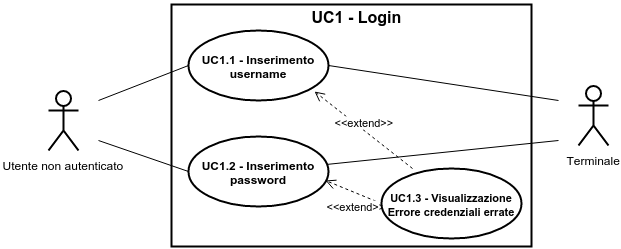

The diagram above was exported from draw.io. Its source (the exported page's mxGraphModel, read from the mxfile embedded in the PNG):
<mxGraphModel dx="2606" dy="2946" grid="1" gridSize="10" guides="1" tooltips="1" connect="1" arrows="1" fold="1" page="1" pageScale="1" pageWidth="826" pageHeight="1169" background="#ffffff" math="0">
  <root>
    <mxCell id="0" />
    <mxCell id="1" parent="0" />
    <mxCell id="2" value="Utente non autenticato" style="shape=umlActor;verticalLabelPosition=bottom;labelBackgroundColor=#ffffff;verticalAlign=top;html=1;shadow=0;glass=0;strokeWidth=2;fillColor=#FFFFFF;" vertex="1" parent="1">
      <mxGeometry x="512" y="106" width="30" height="60" as="geometry" />
    </mxCell>
    <mxCell id="3" value="&lt;b&gt;UC1.1 - Inserimento username&lt;/b&gt;" style="ellipse;whiteSpace=wrap;html=1;shadow=0;glass=0;strokeWidth=2;fillColor=#FFFFFF;" vertex="1" parent="1">
      <mxGeometry x="652" y="46" width="140" height="70" as="geometry" />
    </mxCell>
    <mxCell id="4" value="&lt;b&gt;UC1.2 - Inserimento password&lt;/b&gt;" style="ellipse;whiteSpace=wrap;html=1;shadow=0;glass=0;strokeWidth=2;fillColor=#FFFFFF;" vertex="1" parent="1">
      <mxGeometry x="652" y="152" width="140" height="70" as="geometry" />
    </mxCell>
    <mxCell id="5" value="" style="endArrow=none;html=1;" edge="1" parent="1">
      <mxGeometry x="562" y="81" width="50" height="50" as="geometry">
        <mxPoint x="562" y="116" as="sourcePoint" />
        <mxPoint x="652" y="81" as="targetPoint" />
      </mxGeometry>
    </mxCell>
    <mxCell id="6" value="" style="endArrow=none;html=1;entryX=0;entryY=0.5;" edge="1" target="4" parent="1">
      <mxGeometry x="562" y="156" width="50" height="50" as="geometry">
        <mxPoint x="562" y="156" as="sourcePoint" />
        <mxPoint x="612" y="176" as="targetPoint" />
      </mxGeometry>
    </mxCell>
    <mxCell id="7" value="&amp;lt;&amp;lt;extend&amp;gt;&amp;gt;" style="html=1;verticalAlign=bottom;endArrow=open;dashed=1;endSize=8;entryX=0.982;entryY=0.629;entryPerimeter=0;exitX=0;exitY=0.5;" edge="1" source="8" target="4" parent="1">
      <mxGeometry x="789" y="196" as="geometry">
        <mxPoint x="892" y="162" as="sourcePoint" />
        <mxPoint x="812" y="162" as="targetPoint" />
        <mxPoint as="offset" />
      </mxGeometry>
    </mxCell>
    <mxCell id="8" value="&lt;b&gt;&lt;font style=&quot;font-size: 11px&quot;&gt;UC1.3 - Visualizzazione Errore credenziali errate&lt;/font&gt;&lt;/b&gt;" style="ellipse;whiteSpace=wrap;html=1;shadow=0;glass=0;strokeWidth=2;fillColor=#FFFFFF;" vertex="1" parent="1">
      <mxGeometry x="845" y="184" width="140" height="70" as="geometry" />
    </mxCell>
    <mxCell id="9" value="&amp;lt;&amp;lt;extend&amp;gt;&amp;gt;" style="html=1;verticalAlign=bottom;endArrow=open;dashed=1;endSize=8;exitX=0.221;exitY=-0.005;exitPerimeter=0;entryX=0.9;entryY=0.871;entryPerimeter=0;" edge="1" source="8" target="3" parent="1">
      <mxGeometry x="782.5" y="71.99999999999989" as="geometry">
        <mxPoint x="846.3098591549297" y="27.169014084507126" as="sourcePoint" />
        <mxPoint x="789" y="65" as="targetPoint" />
        <mxPoint as="offset" />
      </mxGeometry>
    </mxCell>
    <mxCell id="10" value="" style="html=1;shadow=0;glass=0;strokeWidth=2;fillColor=none;" vertex="1" parent="1">
      <mxGeometry x="635" y="20" width="360" height="242" as="geometry" />
    </mxCell>
    <mxCell id="11" value="&lt;font style=&quot;font-size: 16px&quot;&gt;&lt;b&gt;UC1 - Login&lt;/b&gt;&lt;/font&gt;" style="text;html=1;strokeColor=none;fillColor=none;align=center;verticalAlign=middle;overflow=hidden;shadow=0;glass=0;" vertex="1" parent="1">
      <mxGeometry x="767" y="17" width="106" height="28" as="geometry" />
    </mxCell>
    <mxCell id="12" value="Terminale" style="shape=umlActor;verticalLabelPosition=bottom;labelBackgroundColor=#ffffff;verticalAlign=top;html=1;shadow=0;glass=0;strokeWidth=2;fillColor=none;" vertex="1" parent="1">
      <mxGeometry x="1042" y="101" width="30" height="60" as="geometry" />
    </mxCell>
    <mxCell id="13" value="" style="endArrow=none;html=1;strokeWidth=1;exitX=1;exitY=0.5;" edge="1" source="3" parent="1">
      <mxGeometry x="792" y="81" width="50" height="50" as="geometry">
        <mxPoint x="1122.6849315068494" y="36" as="sourcePoint" />
        <mxPoint x="1022" y="116" as="targetPoint" />
      </mxGeometry>
    </mxCell>
    <mxCell id="14" value="" style="endArrow=none;html=1;strokeWidth=1;" edge="1" source="4" parent="1">
      <mxGeometry x="790.5513543293273" y="156" width="50" height="50" as="geometry">
        <mxPoint x="932" y="196" as="sourcePoint" />
        <mxPoint x="1022" y="156" as="targetPoint" />
      </mxGeometry>
    </mxCell>
    <mxCell id="15" style="edgeStyle=none;rounded=0;html=1;exitX=0.5;exitY=1;entryX=0.5;entryY=1;startArrow=block;startFill=0;endArrow=block;endFill=0;jettySize=auto;orthogonalLoop=1;" edge="1" source="11" target="11" parent="1">
      <mxGeometry x="820" y="45" as="geometry" />
    </mxCell>
  </root>
</mxGraphModel>